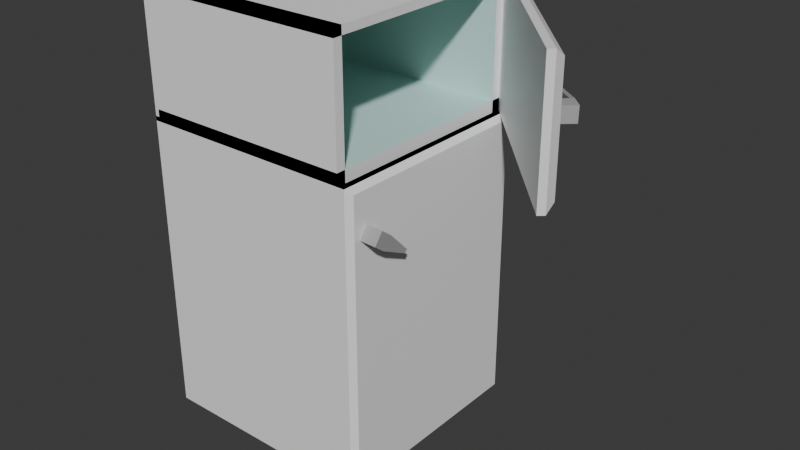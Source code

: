# Source: refridgerator_broken.blend  (saved by Blender 4.0.36; exported with 4.5.12 LTS)
import bpy
from mathutils import Matrix  # noqa: F401  (used for matrix-valued properties, if any)

bpy.ops.wm.read_factory_settings(use_empty=True)
scene = bpy.context.scene
scene.name = 'Scene'

# ---- collections
col_collection = bpy.data.collections.new('Collection'); scene.collection.children.link(col_collection)

# ---- materials (node trees are filled in below, after node groups)
mat_fridge = bpy.data.materials.new('Fridge')
mat_fridge.use_transparent_shadow = False
mat_metal = bpy.data.materials.new('Metal')
mat_metal.use_transparent_shadow = False
mat_innerfreezer = bpy.data.materials.new('innerfreezer')
mat_innerfreezer.use_transparent_shadow = False

# ---- material node trees
mat_fridge.use_nodes = True; mat_fridge.node_tree.nodes.clear()
_N = mat_fridge.node_tree.nodes; _L = mat_fridge.node_tree.links
n0 = _N.new('ShaderNodeBsdfPrincipled'); n0.name = 'Principled BSDF'; n0.location = (10, 300)
n0.inputs[0].default_value = (0.9119, 0.9119, 0.9119, 1.0)
n0.inputs[3].default_value = 1.45
n1 = _N.new('ShaderNodeOutputMaterial'); n1.name = 'Material Output'; n1.location = (300, 300)
_L.new(n0.outputs[0], n1.inputs[0])
n1.is_active_output = True
mat_metal.use_nodes = True; mat_metal.node_tree.nodes.clear()
_N = mat_metal.node_tree.nodes; _L = mat_metal.node_tree.links
n0 = _N.new('ShaderNodeBsdfPrincipled'); n0.name = 'Principled BSDF'; n0.location = (10, 300)
n0.inputs[0].default_value = (0.407, 0.407, 0.407, 1.0)
n0.inputs[3].default_value = 1.45
n1 = _N.new('ShaderNodeOutputMaterial'); n1.name = 'Material Output'; n1.location = (300, 300)
_L.new(n0.outputs[0], n1.inputs[0])
n1.is_active_output = True
mat_innerfreezer.use_nodes = True; mat_innerfreezer.node_tree.nodes.clear()
_N = mat_innerfreezer.node_tree.nodes; _L = mat_innerfreezer.node_tree.links
n0 = _N.new('ShaderNodeBsdfPrincipled'); n0.name = 'Principled BSDF'; n0.location = (10, 300)
n0.inputs[0].default_value = (0.5722, 0.8, 0.7611, 1.0)
n0.inputs[3].default_value = 1.45
n1 = _N.new('ShaderNodeOutputMaterial'); n1.name = 'Material Output'; n1.location = (300, 300)
_L.new(n0.outputs[0], n1.inputs[0])
n1.is_active_output = True

# ---- world
world_world = bpy.data.worlds.new('World'); scene.world = world_world
world_world.use_nodes = True; world_world.node_tree.nodes.clear()
_N = world_world.node_tree.nodes; _L = world_world.node_tree.links
n0 = _N.new('ShaderNodeOutputWorld'); n0.name = 'World Output'; n0.location = (300, 300)
n1 = _N.new('ShaderNodeBackground'); n1.name = 'Background'; n1.location = (10, 300)
n1.inputs[0].default_value = (0.05088, 0.05088, 0.05088, 1.0)
_L.new(n1.outputs[0], n0.inputs[0])
n0.is_active_output = True
world_world.color = (0.05088, 0.05088, 0.05088)
world_world.use_sun_shadow = False
world_world.sun_shadow_jitter_overblur = 0.0

# ---- meshes
me_cube_001 = bpy.data.meshes.new('Cube.001')
me_cube_001.from_pydata([(-1.0, -1.0, -1.0), (-1.0, -1.0, 1.757), (-1.0, 1.0, -1.0), (-1.0, 1.0, 1.757), (1.0, -1.0, -1.0), (1.0, -1.0, 1.757), (1.0, 1.0, -1.0), (1.0, 1.0, 1.757), (-1.0, -1.0, 2.932), (-1.0, 1.0, 2.932), (1.0, 1.0, 2.932), (1.0, -1.0, 2.932), (1.063, 1.0, 1.757), (1.063, -1.0, 1.757), (1.091, -0.8966, 1.323), (1.094, -0.8179, 1.427), (1.084, -0.7923, 1.244), (1.087, -0.7136, 1.349), (1.063, 1.0, 1.757), (1.112, 0.9515, 1.709), (1.112, 0.9515, -0.9515), (1.063, 1.0, -1.0), (1.112, -0.9515, -0.9515), (1.063, -1.0, -1.0), (1.063, -1.0, 1.757), (1.112, -0.9515, 1.709), (1.217, -0.7099, 1.342), (1.215, -0.7885, 1.238), (1.224, -0.8142, 1.421), (1.221, -0.8928, 1.317), (1.253, -0.7088, 1.341), (1.26, -0.8131, 1.419), (1.257, -0.8918, 1.315), (1.25, -0.7875, 1.236), (1.202, -0.543, 1.115), (1.203, -0.5177, 1.149), (1.237, -0.542, 1.113), (1.238, -0.5167, 1.147), (1.201, -0.5279, 1.104), (1.202, -0.5025, 1.137), (1.236, -0.5269, 1.102), (1.237, -0.5015, 1.136), (1.161, -0.5442, 1.117), (1.162, -0.5188, 1.151), (1.16, -0.5291, 1.106), (1.161, -0.5037, 1.139), (-1.0, -1.0, 1.798), (-1.0, 1.0, 1.798), (1.0, -1.0, 1.798), (1.0, 1.0, 1.798), (-0.9624, 1.0, 2.932), (-0.9624, -1.0, 2.932), (-0.9624, 1.0, 1.757), (-0.9624, -1.0, 1.757), (-0.9624, 1.0, 1.798), (-0.9624, -1.0, 1.798), (1.0, 0.8914, 1.757), (1.0, 0.8914, 2.932), (-0.9624, 0.8914, 1.757), (-0.9624, 0.8914, 2.932), (1.0, 1.0, 1.865), (1.0, -1.0, 1.865), (-0.9624, 1.0, 1.865), (-0.9624, -1.0, 1.865), (1.0, -0.9147, 2.932), (1.0, -0.9147, 1.757), (-0.9624, -0.9147, 2.932), (-0.9624, -0.9147, 1.757), (1.0, 1.0, 2.855), (1.0, -1.0, 2.855), (-0.9624, 1.0, 2.855), (-0.9624, -1.0, 2.855), (2.343, -0.4729, 1.757), (0.9862, 0.9962, 1.757), (0.9862, 0.9962, 2.932), (2.343, -0.4729, 2.932), (1.033, 1.039, 1.757), (1.129, 1.035, 1.826), (2.394, -0.3333, 1.826), (2.39, -0.4301, 1.757), (1.129, 1.035, 2.863), (1.033, 1.039, 2.932), (2.39, -0.4301, 2.932), (2.394, -0.3333, 2.863), (2.346, -0.3423, 2.384), (2.348, -0.3404, 2.514), (2.253, -0.251, 2.384), (2.255, -0.2491, 2.514), (2.346, -0.1556, 2.512), (2.344, -0.1575, 2.381), (2.44, -0.2469, 2.511), (2.438, -0.2487, 2.381), (2.371, -0.1301, 2.511), (2.465, -0.2214, 2.511), (2.463, -0.2233, 2.38), (2.369, -0.132, 2.38), (2.151, 0.03211, 2.43), (2.152, 0.03272, 2.473), (2.176, 0.05757, 2.43), (2.177, 0.05817, 2.472), (2.138, 0.04535, 2.431), (2.138, 0.04596, 2.473), (2.163, 0.07081, 2.43), (2.163, 0.07141, 2.472), (2.123, 0.002955, 2.431), (2.124, 0.003558, 2.473), (2.109, 0.01619, 2.431), (2.11, 0.0168, 2.474)], [], [(0, 1, 3, 2), (2, 3, 7, 6), (17, 16, 14, 15), (4, 5, 1, 0), (2, 6, 4, 0), (10, 9, 8, 11), (3, 1, 8, 9), (1, 5, 11, 8), (7, 3, 9, 10), (5, 7, 12, 13), (7, 5, 24, 18), (5, 4, 23, 24), (4, 6, 21, 23), (20, 19, 25, 22), (19, 20, 21, 18), (23, 21, 20, 22), (18, 24, 25, 19), (24, 23, 22, 25), (6, 7, 18, 21), (15, 14, 29, 28), (28, 29, 32, 31), (26, 27, 16, 17), (15, 28, 26, 17), (29, 14, 16, 27), (31, 32, 33, 30), (29, 27, 33, 32), (26, 28, 31, 30), (26, 30, 37, 35), (35, 37, 41, 39), (30, 33, 36, 37), (27, 26, 35, 34), (33, 27, 34, 36), (38, 39, 41, 40), (37, 36, 40, 41), (36, 34, 38, 40), (39, 38, 44, 45), (42, 43, 45, 44), (38, 34, 42, 44), (35, 39, 45, 43), (34, 35, 43, 42), (1, 3, 47, 46), (48, 46, 47, 49), (5, 1, 46, 48), (3, 7, 49, 47), (7, 5, 48, 49), (53, 51, 66, 67), (52, 50, 51, 53, 55, 54), (49, 7, 52, 54), (7, 10, 57, 56), (10, 11, 69, 68), (5, 48, 55, 53), (55, 48, 61, 63), (56, 57, 59, 58), (50, 52, 58, 59), (10, 50, 59, 57), (52, 7, 56, 58), (61, 60, 62, 63), (49, 54, 62, 60), (48, 49, 60, 61), (54, 55, 63, 62), (64, 65, 67, 66), (51, 11, 64, 66), (11, 5, 65, 64), (5, 53, 67, 65), (68, 69, 71, 70), (51, 50, 70, 71), (11, 51, 71, 69), (50, 10, 68, 70), (75, 72, 79, 82), (73, 74, 81, 76), (74, 75, 82, 81), (77, 78, 79, 76), (81, 82, 83, 80), (76, 81, 80, 77), (82, 79, 78, 83), (78, 77, 80, 83), (87, 86, 84, 85), (85, 84, 91, 90), (90, 91, 94, 93), (88, 89, 86, 87), (85, 90, 88, 87), (91, 84, 86, 89), (93, 94, 95, 92), (91, 89, 95, 94), (88, 90, 93, 92), (88, 92, 99, 97), (97, 99, 103, 101), (92, 95, 98, 99), (89, 88, 97, 96), (95, 89, 96, 98), (100, 101, 103, 102), (99, 98, 102, 103), (98, 96, 100, 102), (101, 100, 106, 107), (104, 105, 107, 106), (100, 96, 104, 106), (97, 101, 107, 105), (96, 97, 105, 104), (79, 72, 73, 76), (75, 74, 73, 72)])
me_cube_001.polygons.foreach_set('material_index', [0, 0, 1, 0, 0, 0, 0, 0, 0, 0, 0, 0, 0, 0, 0, 0, 0, 0, 0, 1, 1, 1, 1, 1, 1, 1, 1, 1, 1, 1, 1, 1, 1, 1, 1, 1, 1, 1, 1, 1, 0, 0, 0, 0, 0, 0, 2, 0, 0, 0, 0, 0, 2, 0, 0, 0, 2, 0, 0, 0, 2, 0, 0, 0, 2, 0, 0, 0, 0, 0, 0, 0, 0, 0, 0, 0, 1, 1, 1, 1, 1, 1, 1, 1, 1, 1, 1, 1, 1, 1, 1, 1, 1, 1, 1, 1, 1, 1, 0, 0])
_uv = me_cube_001.uv_layers.new(name='UVMap')
_uv.uv.foreach_set('vector', [0.375, 0.0, 0.625, 0.0, 0.625, 0.25, 0.375, 0.25, 0.375, 0.25, 0.625, 0.25, 0.625, 0.5, 0.375, 0.5, 0.375, 0.0, 0.625, 0.0, 0.625, 0.25, 0.375, 0.25, 0.375, 0.75, 0.625, 0.75, 0.625, 1.0, 0.375, 1.0, 0.125, 0.5, 0.375, 0.5, 0.375, 0.75, 0.125, 0.75, 0.625, 0.5, 0.875, 0.5, 0.875, 0.75, 0.625, 0.75, 0.625, 0.25, 0.625, 0.0, 0.625, 0.0, 0.625, 0.25, 0.625, 1.0, 0.625, 0.75, 0.625, 0.75, 0.625, 1.0, 0.625, 0.5, 0.625, 0.25, 0.625, 0.25, 0.625, 0.5, 0.625, 0.75, 0.625, 0.5, 0.625, 0.5, 0.625, 0.75, 0.625, 0.5, 0.625, 0.75, 0.625, 0.75, 0.625, 0.5, 0.625, 0.75, 0.375, 0.75, 0.375, 0.75, 0.625, 0.75, 0.375, 0.75, 0.375, 0.5, 0.375, 0.5, 0.375, 0.75, 0.3794, 0.5061, 0.6206, 0.5061, 0.6206, 0.7439, 0.3794, 0.7439, 0.6206, 0.5061, 0.3794, 0.5061, 0.375, 0.5, 0.625, 0.5, 0.375, 0.75, 0.375, 0.5, 0.3794, 0.5061, 0.3794, 0.7439, 0.625, 0.5, 0.625, 0.75, 0.6206, 0.7439, 0.6206, 0.5061, 0.625, 0.75, 0.375, 0.75, 0.3794, 0.7439, 0.6206, 0.7439, 0.375, 0.5, 0.625, 0.5, 0.625, 0.5, 0.375, 0.5, 0.375, 0.25, 0.625, 0.25, 0.625, 0.5, 0.375, 0.5, 0.375, 0.5, 0.625, 0.5, 0.625, 0.5, 0.375, 0.5, 0.375, 0.75, 0.625, 0.75, 0.625, 1.0, 0.375, 1.0, 0.125, 0.5, 0.375, 0.5, 0.375, 0.75, 0.125, 0.75, 0.625, 0.5, 0.875, 0.5, 0.875, 0.75, 0.625, 0.75, 0.375, 0.5, 0.625, 0.5, 0.625, 0.75, 0.375, 0.75, 0.625, 0.5, 0.625, 0.75, 0.625, 0.75, 0.625, 0.5, 0.375, 0.75, 0.375, 0.5, 0.375, 0.5, 0.375, 0.75, 0.375, 0.75, 0.375, 0.75, 0.375, 0.75, 0.375, 0.75, 0.375, 0.75, 0.375, 0.75, 0.375, 0.75, 0.375, 0.75, 0.375, 0.75, 0.625, 0.75, 0.625, 0.75, 0.375, 0.75, 0.625, 0.75, 0.375, 0.75, 0.375, 0.75, 0.625, 0.75, 0.625, 0.75, 0.625, 0.75, 0.625, 0.75, 0.625, 0.75, 0.625, 0.75, 0.375, 0.75, 0.375, 0.75, 0.625, 0.75, 0.375, 0.75, 0.625, 0.75, 0.625, 0.75, 0.375, 0.75, 0.625, 0.75, 0.625, 0.75, 0.625, 0.75, 0.625, 0.75, 0.375, 0.75, 0.625, 0.75, 0.625, 0.75, 0.375, 0.75, 0.625, 0.75, 0.375, 0.75, 0.375, 0.75, 0.625, 0.75, 0.625, 0.75, 0.625, 0.75, 0.625, 0.75, 0.625, 0.75, 0.375, 0.75, 0.375, 0.75, 0.375, 0.75, 0.375, 0.75, 0.625, 0.75, 0.375, 0.75, 0.375, 0.75, 0.625, 0.75, 0.625, 0.0, 0.625, 0.25, 0.625, 0.25, 0.625, 0.0, 0.0, 0.0, 0.0, 0.0, 0.0, 0.0, 0.0, 0.0, 0.625, 0.75, 0.625, 1.0, 0.625, 1.0, 0.625, 0.75, 0.625, 0.25, 0.625, 0.5, 0.625, 0.5, 0.625, 0.25, 0.625, 0.5, 0.625, 0.75, 0.625, 0.75, 0.625, 0.5, 0.0, 0.0, 0.0, 0.0, 0.0, 0.0, 0.0, 0.0, 0.0, 0.0, 0.0, 0.0, 0.0, 0.0, 0.0, 0.0, 0.0, 0.0, 0.0, 0.0, 0.625, 0.5, 0.625, 0.5, 0.625, 0.5, 0.625, 0.5, 0.625, 0.5, 0.625, 0.5, 0.625, 0.5, 0.625, 0.5, 0.625, 0.5, 0.625, 0.75, 0.625, 0.75, 0.625, 0.5, 0.625, 0.75, 0.625, 0.75, 0.625, 0.75, 0.625, 0.75, 0.625, 0.75, 0.625, 0.75, 0.625, 0.75, 0.625, 0.75, 0.625, 0.5, 0.625, 0.5, 0.625, 0.5, 0.625, 0.5, 0.0, 0.0, 0.0, 0.0, 0.0, 0.0, 0.0, 0.0, 0.625, 0.5, 0.625, 0.5, 0.625, 0.5, 0.625, 0.5, 0.625, 0.5, 0.625, 0.5, 0.625, 0.5, 0.625, 0.5, 0.625, 0.75, 0.625, 0.5, 0.625, 0.5, 0.625, 0.75, 0.625, 0.5, 0.625, 0.5, 0.625, 0.5, 0.625, 0.5, 0.625, 0.75, 0.625, 0.5, 0.625, 0.5, 0.625, 0.75, 0.0, 0.0, 0.0, 0.0, 0.0, 0.0, 0.0, 0.0, 0.625, 0.75, 0.625, 0.75, 0.625, 0.75, 0.625, 0.75, 0.625, 0.75, 0.625, 0.75, 0.625, 0.75, 0.625, 0.75, 0.625, 0.75, 0.625, 0.75, 0.625, 0.75, 0.625, 0.75, 0.625, 0.75, 0.625, 0.75, 0.625, 0.75, 0.625, 0.75, 0.625, 0.5, 0.625, 0.75, 0.625, 0.75, 0.625, 0.5, 0.0, 0.0, 0.0, 0.0, 0.0, 0.0, 0.0, 0.0, 0.625, 0.75, 0.625, 0.75, 0.625, 0.75, 0.625, 0.75, 0.625, 0.5, 0.625, 0.5, 0.625, 0.5, 0.625, 0.5, 0.625, 0.75, 0.625, 0.75, 0.625, 0.75, 0.625, 0.75, 0.625, 0.5, 0.625, 0.5, 0.625, 0.5, 0.625, 0.5, 0.625, 0.5, 0.625, 0.75, 0.625, 0.75, 0.625, 0.5, 0.625, 0.5086, 0.625, 0.7414, 0.625, 0.75, 0.625, 0.5, 0.625, 0.5, 0.625, 0.75, 0.625, 0.7414, 0.625, 0.5086, 0.625, 0.5, 0.625, 0.5, 0.625, 0.5086, 0.625, 0.5086, 0.625, 0.75, 0.625, 0.75, 0.625, 0.7414, 0.625, 0.7414, 0.625, 0.7414, 0.625, 0.5086, 0.625, 0.5086, 0.625, 0.7414, 0.375, 0.0, 0.625, 0.0, 0.625, 0.25, 0.375, 0.25, 0.375, 0.25, 0.625, 0.25, 0.625, 0.5, 0.375, 0.5, 0.375, 0.5, 0.625, 0.5, 0.625, 0.5, 0.375, 0.5, 0.375, 0.75, 0.625, 0.75, 0.625, 1.0, 0.375, 1.0, 0.125, 0.5, 0.375, 0.5, 0.375, 0.75, 0.125, 0.75, 0.625, 0.5, 0.875, 0.5, 0.875, 0.75, 0.625, 0.75, 0.375, 0.5, 0.625, 0.5, 0.625, 0.75, 0.375, 0.75, 0.625, 0.5, 0.625, 0.75, 0.625, 0.75, 0.625, 0.5, 0.375, 0.75, 0.375, 0.5, 0.375, 0.5, 0.375, 0.75, 0.375, 0.75, 0.375, 0.75, 0.375, 0.75, 0.375, 0.75, 0.375, 0.75, 0.375, 0.75, 0.375, 0.75, 0.375, 0.75, 0.375, 0.75, 0.625, 0.75, 0.625, 0.75, 0.375, 0.75, 0.625, 0.75, 0.375, 0.75, 0.375, 0.75, 0.625, 0.75, 0.625, 0.75, 0.625, 0.75, 0.625, 0.75, 0.625, 0.75, 0.625, 0.75, 0.375, 0.75, 0.375, 0.75, 0.625, 0.75, 0.375, 0.75, 0.625, 0.75, 0.625, 0.75, 0.375, 0.75, 0.625, 0.75, 0.625, 0.75, 0.625, 0.75, 0.625, 0.75, 0.375, 0.75, 0.625, 0.75, 0.625, 0.75, 0.375, 0.75, 0.625, 0.75, 0.375, 0.75, 0.375, 0.75, 0.625, 0.75, 0.625, 0.75, 0.625, 0.75, 0.625, 0.75, 0.625, 0.75, 0.375, 0.75, 0.375, 0.75, 0.375, 0.75, 0.375, 0.75, 0.625, 0.75, 0.375, 0.75, 0.375, 0.75, 0.625, 0.75, 0.625, 0.75, 0.625, 0.75, 0.625, 0.5, 0.625, 0.5, 0.625, 0.75, 0.625, 0.5, 0.625, 0.5, 0.625, 0.75])
me_cube_001.materials.append(mat_fridge)
me_cube_001.materials.append(mat_metal)
me_cube_001.materials.append(mat_innerfreezer)
me_cube_001.update()

# ---- objects
ob_cube = bpy.data.objects.new('Cube', me_cube_001)

# ---- transforms, parenting, visibility, modifiers, constraints
ob_cube.location = (0.0, 0.0, 1.001)

# ---- collection membership
col_collection.objects.link(ob_cube)

# ---- scene / render settings (as saved in the file)
scene.frame_start = 1; scene.frame_end = 250; scene.frame_set(1)
scene.render.engine = 'BLENDER_EEVEE_NEXT'
scene.cycles.sampling_pattern = 'TABULATED_SOBOL'
bpy.context.view_layer.update()

# ---- added for rendering (the .blend has no active camera and no usable light): camera, sun
cam_auto = bpy.data.cameras.new('AutoCamera')
cam_auto.lens = 50.0
cam_auto.sensor_width = 36.0
cam_auto.clip_end = 1000.0
ob_auto_camera = bpy.data.objects.new('AutoCamera', cam_auto)
scene.collection.objects.link(ob_auto_camera)
ob_auto_camera.location = (5.93497, -6.22369, 6.12925)
ob_auto_camera.rotation_euler = (1.09748, -7.21219e-08, 0.694738)
scene.camera = ob_auto_camera
light_auto_sun = bpy.data.lights.new('AutoSun', 'SUN')
light_auto_sun.energy = 3.0
light_auto_sun.angle = 0.0523599
ob_auto_sun = bpy.data.objects.new('AutoSun', light_auto_sun)
scene.collection.objects.link(ob_auto_sun)
ob_auto_sun.rotation_euler = (0.872665, 0.174533, 0.523599)
bpy.context.view_layer.update()
